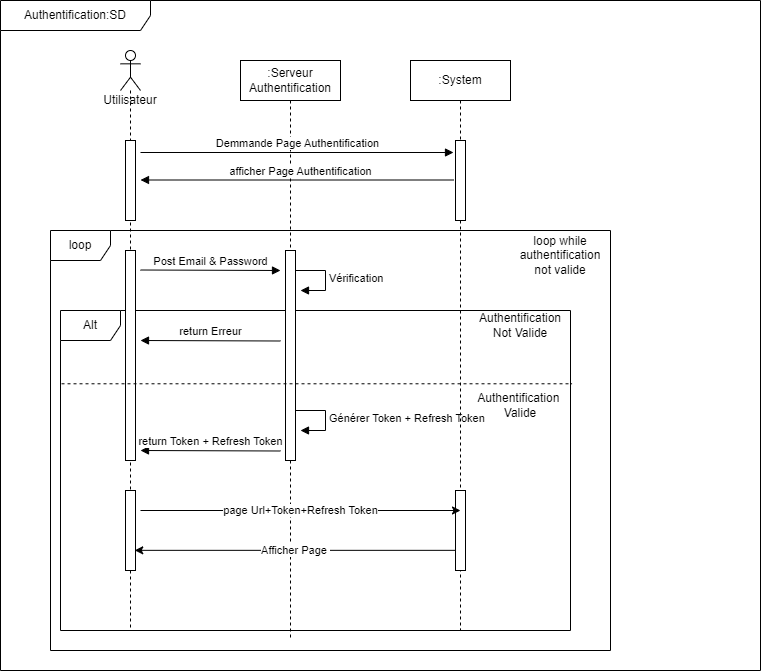

The diagram above was exported from draw.io. Its source (the exported page's mxGraphModel, read from the mxfile embedded in the PNG):
<mxGraphModel dx="864" dy="508" grid="1" gridSize="10" guides="1" tooltips="1" connect="1" arrows="1" fold="1" page="1" pageScale="1" pageWidth="850" pageHeight="1100" math="0" shadow="0">
  <root>
    <mxCell id="0" />
    <mxCell id="1" parent="0" />
    <mxCell id="Ja5zZtOHz0QUo8LFesAK-1" value="Authentification:SD" style="shape=umlFrame;whiteSpace=wrap;html=1;width=150;height=30;" parent="1" vertex="1">
      <mxGeometry x="30" y="10" width="760" height="670" as="geometry" />
    </mxCell>
    <mxCell id="F6_vu34WidNGLZItm1mT-8" value="loop" style="shape=umlFrame;whiteSpace=wrap;html=1;" parent="1" vertex="1">
      <mxGeometry x="80" y="240" width="560" height="420" as="geometry" />
    </mxCell>
    <mxCell id="F6_vu34WidNGLZItm1mT-16" value="Alt" style="shape=umlFrame;whiteSpace=wrap;html=1;" parent="1" vertex="1">
      <mxGeometry x="90" y="320" width="510" height="320" as="geometry" />
    </mxCell>
    <mxCell id="Ja5zZtOHz0QUo8LFesAK-3" value=":Serveur Authentification" style="shape=umlLifeline;perimeter=lifelinePerimeter;whiteSpace=wrap;html=1;container=1;collapsible=0;recursiveResize=0;outlineConnect=0;" parent="1" vertex="1">
      <mxGeometry x="270" y="70" width="100" height="580" as="geometry" />
    </mxCell>
    <mxCell id="F6_vu34WidNGLZItm1mT-7" value="afficher Page Authentification" style="html=1;verticalAlign=bottom;endArrow=block;rounded=0;entryX=-0.2;entryY=0.15;entryDx=0;entryDy=0;entryPerimeter=0;" parent="Ja5zZtOHz0QUo8LFesAK-3" edge="1">
      <mxGeometry x="-0.0224" width="80" relative="1" as="geometry">
        <mxPoint x="213" y="119.5" as="sourcePoint" />
        <mxPoint x="-100" y="119.5" as="targetPoint" />
        <mxPoint as="offset" />
      </mxGeometry>
    </mxCell>
    <mxCell id="F6_vu34WidNGLZItm1mT-9" value="" style="html=1;points=[];perimeter=orthogonalPerimeter;" parent="Ja5zZtOHz0QUo8LFesAK-3" vertex="1">
      <mxGeometry x="45" y="190" width="10" height="210" as="geometry" />
    </mxCell>
    <mxCell id="F6_vu34WidNGLZItm1mT-15" value="Vérification" style="edgeStyle=orthogonalEdgeStyle;html=1;align=left;spacingLeft=2;endArrow=block;rounded=0;entryX=1;entryY=0;" parent="Ja5zZtOHz0QUo8LFesAK-3" edge="1">
      <mxGeometry relative="1" as="geometry">
        <mxPoint x="55" y="210" as="sourcePoint" />
        <Array as="points">
          <mxPoint x="85" y="210" />
        </Array>
        <mxPoint x="60" y="230" as="targetPoint" />
      </mxGeometry>
    </mxCell>
    <mxCell id="F6_vu34WidNGLZItm1mT-23" value="Générer Token + Refresh Token" style="edgeStyle=orthogonalEdgeStyle;html=1;align=left;spacingLeft=2;endArrow=block;rounded=0;entryX=1;entryY=0;" parent="Ja5zZtOHz0QUo8LFesAK-3" edge="1">
      <mxGeometry relative="1" as="geometry">
        <mxPoint x="55" y="350" as="sourcePoint" />
        <Array as="points">
          <mxPoint x="85" y="350" />
        </Array>
        <mxPoint x="60" y="370" as="targetPoint" />
      </mxGeometry>
    </mxCell>
    <mxCell id="Ja5zZtOHz0QUo8LFesAK-6" value="Utilisateur" style="shape=umlLifeline;participant=umlActor;perimeter=lifelinePerimeter;whiteSpace=wrap;html=1;container=1;collapsible=0;recursiveResize=0;verticalAlign=top;spacingTop=36;outlineConnect=0;" parent="1" vertex="1">
      <mxGeometry x="150" y="60" width="20" height="580" as="geometry" />
    </mxCell>
    <mxCell id="F6_vu34WidNGLZItm1mT-10" value="" style="html=1;points=[];perimeter=orthogonalPerimeter;" parent="Ja5zZtOHz0QUo8LFesAK-6" vertex="1">
      <mxGeometry x="5" y="200" width="10" height="210" as="geometry" />
    </mxCell>
    <mxCell id="F6_vu34WidNGLZItm1mT-2" value="" style="html=1;points=[];perimeter=orthogonalPerimeter;" parent="Ja5zZtOHz0QUo8LFesAK-6" vertex="1">
      <mxGeometry x="5" y="90" width="10" height="80" as="geometry" />
    </mxCell>
    <mxCell id="F6_vu34WidNGLZItm1mT-27" value="" style="html=1;points=[];perimeter=orthogonalPerimeter;" parent="Ja5zZtOHz0QUo8LFesAK-6" vertex="1">
      <mxGeometry x="5" y="440" width="10" height="80" as="geometry" />
    </mxCell>
    <mxCell id="F6_vu34WidNGLZItm1mT-1" value=":System" style="shape=umlLifeline;perimeter=lifelinePerimeter;whiteSpace=wrap;html=1;container=1;collapsible=0;recursiveResize=0;outlineConnect=0;" parent="1" vertex="1">
      <mxGeometry x="440" y="70" width="100" height="570" as="geometry" />
    </mxCell>
    <mxCell id="F6_vu34WidNGLZItm1mT-5" value="" style="html=1;points=[];perimeter=orthogonalPerimeter;" parent="F6_vu34WidNGLZItm1mT-1" vertex="1">
      <mxGeometry x="45" y="80" width="10" height="80" as="geometry" />
    </mxCell>
    <mxCell id="F6_vu34WidNGLZItm1mT-28" value="" style="html=1;points=[];perimeter=orthogonalPerimeter;" parent="F6_vu34WidNGLZItm1mT-1" vertex="1">
      <mxGeometry x="45" y="430" width="10" height="80" as="geometry" />
    </mxCell>
    <mxCell id="F6_vu34WidNGLZItm1mT-6" value="Demmande Page Authentification" style="html=1;verticalAlign=bottom;endArrow=block;rounded=0;entryX=-0.2;entryY=0.15;entryDx=0;entryDy=0;entryPerimeter=0;" parent="1" target="F6_vu34WidNGLZItm1mT-5" edge="1">
      <mxGeometry width="80" relative="1" as="geometry">
        <mxPoint x="170" y="162" as="sourcePoint" />
        <mxPoint x="250" y="160" as="targetPoint" />
      </mxGeometry>
    </mxCell>
    <mxCell id="F6_vu34WidNGLZItm1mT-13" value="Post Email &amp;amp; Password" style="html=1;verticalAlign=bottom;endArrow=block;rounded=0;" parent="1" edge="1">
      <mxGeometry width="80" relative="1" as="geometry">
        <mxPoint x="170" y="279.5" as="sourcePoint" />
        <mxPoint x="310" y="280" as="targetPoint" />
      </mxGeometry>
    </mxCell>
    <mxCell id="F6_vu34WidNGLZItm1mT-17" value="" style="endArrow=none;dashed=1;html=1;rounded=0;entryX=1.003;entryY=0.229;entryDx=0;entryDy=0;entryPerimeter=0;exitX=0.002;exitY=0.229;exitDx=0;exitDy=0;exitPerimeter=0;" parent="1" source="F6_vu34WidNGLZItm1mT-16" target="F6_vu34WidNGLZItm1mT-16" edge="1">
      <mxGeometry width="50" height="50" relative="1" as="geometry">
        <mxPoint x="90" y="520" as="sourcePoint" />
        <mxPoint x="140" y="470" as="targetPoint" />
      </mxGeometry>
    </mxCell>
    <mxCell id="F6_vu34WidNGLZItm1mT-18" value="Authentification Not Valide" style="text;html=1;strokeColor=none;fillColor=none;align=center;verticalAlign=middle;whiteSpace=wrap;rounded=0;" parent="1" vertex="1">
      <mxGeometry x="520" y="320" width="60" height="30" as="geometry" />
    </mxCell>
    <mxCell id="F6_vu34WidNGLZItm1mT-19" value="Authentification&amp;nbsp; Valide" style="text;html=1;strokeColor=none;fillColor=none;align=center;verticalAlign=middle;whiteSpace=wrap;rounded=0;" parent="1" vertex="1">
      <mxGeometry x="520" y="400" width="60" height="30" as="geometry" />
    </mxCell>
    <mxCell id="F6_vu34WidNGLZItm1mT-21" value="loop while authentification not valide" style="text;html=1;strokeColor=none;fillColor=none;align=center;verticalAlign=middle;whiteSpace=wrap;rounded=0;" parent="1" vertex="1">
      <mxGeometry x="560" y="250" width="60" height="30" as="geometry" />
    </mxCell>
    <mxCell id="F6_vu34WidNGLZItm1mT-22" value="return Erreur" style="html=1;verticalAlign=bottom;endArrow=block;rounded=0;" parent="1" edge="1">
      <mxGeometry width="80" relative="1" as="geometry">
        <mxPoint x="310" y="350.5" as="sourcePoint" />
        <mxPoint x="170" y="350" as="targetPoint" />
        <mxPoint as="offset" />
      </mxGeometry>
    </mxCell>
    <mxCell id="F6_vu34WidNGLZItm1mT-24" value="return Token + Refresh Token" style="html=1;verticalAlign=bottom;endArrow=block;rounded=0;" parent="1" edge="1">
      <mxGeometry width="80" relative="1" as="geometry">
        <mxPoint x="310" y="460.5" as="sourcePoint" />
        <mxPoint x="170" y="460" as="targetPoint" />
        <mxPoint as="offset" />
      </mxGeometry>
    </mxCell>
    <mxCell id="F6_vu34WidNGLZItm1mT-29" value="page Url+Token+Refresh Token" style="endArrow=classic;html=1;rounded=0;entryX=0.5;entryY=0.25;entryDx=0;entryDy=0;entryPerimeter=0;" parent="1" target="F6_vu34WidNGLZItm1mT-28" edge="1">
      <mxGeometry width="50" height="50" relative="1" as="geometry">
        <mxPoint x="170" y="520" as="sourcePoint" />
        <mxPoint x="220" y="470" as="targetPoint" />
      </mxGeometry>
    </mxCell>
    <mxCell id="F6_vu34WidNGLZItm1mT-30" value="Afficher Page&amp;nbsp;" style="endArrow=classic;html=1;rounded=0;entryX=0.924;entryY=0.748;entryDx=0;entryDy=0;entryPerimeter=0;" parent="1" source="F6_vu34WidNGLZItm1mT-28" target="F6_vu34WidNGLZItm1mT-27" edge="1">
      <mxGeometry width="50" height="50" relative="1" as="geometry">
        <mxPoint x="490" y="510" as="sourcePoint" />
        <mxPoint x="440" y="560" as="targetPoint" />
      </mxGeometry>
    </mxCell>
  </root>
</mxGraphModel>